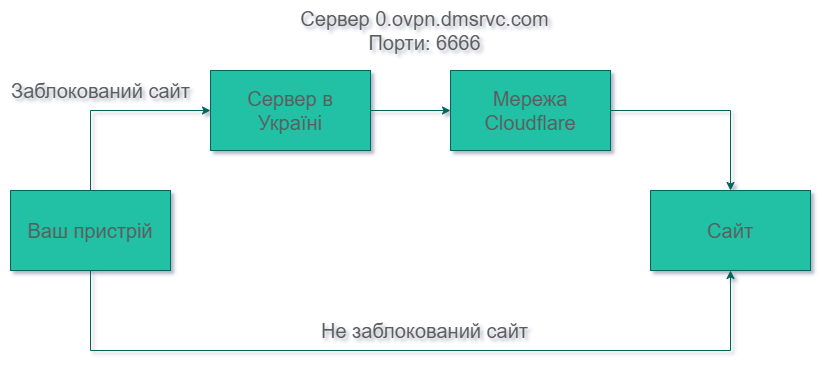

The diagram above was exported from draw.io. Its source (the exported page's mxGraphModel, read from the mxfile embedded in the PNG):
<mxGraphModel dx="2261" dy="772" grid="1" gridSize="10" guides="1" tooltips="1" connect="1" arrows="1" fold="1" page="1" pageScale="1" pageWidth="827" pageHeight="1169" background="none" math="0" shadow="1">
  <root>
    <mxCell id="0" />
    <mxCell id="1" parent="0" />
    <mxCell id="1M6nNLWxo_TF_HipH_1r-6" style="edgeStyle=orthogonalEdgeStyle;rounded=0;orthogonalLoop=1;jettySize=auto;html=1;entryX=0;entryY=0.5;entryDx=0;entryDy=0;labelBackgroundColor=none;strokeColor=#006658;fontColor=default;" parent="1" source="1M6nNLWxo_TF_HipH_1r-1" target="1M6nNLWxo_TF_HipH_1r-4" edge="1">
      <mxGeometry relative="1" as="geometry" />
    </mxCell>
    <mxCell id="1M6nNLWxo_TF_HipH_1r-1" value="&lt;font style=&quot;font-size: 20px;&quot;&gt;Сервер в&lt;br&gt;Україні&lt;/font&gt;" style="rounded=0;whiteSpace=wrap;html=1;labelBackgroundColor=none;fillColor=#21C0A5;strokeColor=#006658;fontColor=#5C5C5C;" parent="1" vertex="1">
      <mxGeometry x="200" y="320" width="160" height="80" as="geometry" />
    </mxCell>
    <mxCell id="1M6nNLWxo_TF_HipH_1r-7" style="edgeStyle=orthogonalEdgeStyle;rounded=0;orthogonalLoop=1;jettySize=auto;html=1;exitX=0.5;exitY=0;exitDx=0;exitDy=0;entryX=0;entryY=0.5;entryDx=0;entryDy=0;labelBackgroundColor=none;strokeColor=#006658;fontColor=default;" parent="1" source="1M6nNLWxo_TF_HipH_1r-2" target="1M6nNLWxo_TF_HipH_1r-1" edge="1">
      <mxGeometry relative="1" as="geometry" />
    </mxCell>
    <mxCell id="1M6nNLWxo_TF_HipH_1r-9" style="edgeStyle=orthogonalEdgeStyle;rounded=0;orthogonalLoop=1;jettySize=auto;html=1;entryX=0.5;entryY=1;entryDx=0;entryDy=0;labelBackgroundColor=none;strokeColor=#006658;fontColor=default;" parent="1" source="1M6nNLWxo_TF_HipH_1r-2" target="1M6nNLWxo_TF_HipH_1r-3" edge="1">
      <mxGeometry relative="1" as="geometry">
        <Array as="points">
          <mxPoint x="80" y="600" />
          <mxPoint x="720" y="600" />
        </Array>
      </mxGeometry>
    </mxCell>
    <mxCell id="1M6nNLWxo_TF_HipH_1r-2" value="&lt;font style=&quot;font-size: 20px;&quot;&gt;Ваш пристрій&lt;/font&gt;" style="rounded=0;whiteSpace=wrap;html=1;labelBackgroundColor=none;fillColor=#21C0A5;strokeColor=#006658;fontColor=#5C5C5C;" parent="1" vertex="1">
      <mxGeometry y="440" width="160" height="80" as="geometry" />
    </mxCell>
    <mxCell id="1M6nNLWxo_TF_HipH_1r-3" value="&lt;font style=&quot;font-size: 20px;&quot;&gt;Сайт&lt;/font&gt;" style="rounded=0;whiteSpace=wrap;html=1;labelBackgroundColor=none;fillColor=#21C0A5;strokeColor=#006658;fontColor=#5C5C5C;" parent="1" vertex="1">
      <mxGeometry x="640" y="440" width="160" height="80" as="geometry" />
    </mxCell>
    <mxCell id="1M6nNLWxo_TF_HipH_1r-8" style="edgeStyle=orthogonalEdgeStyle;rounded=0;orthogonalLoop=1;jettySize=auto;html=1;exitX=1;exitY=0.5;exitDx=0;exitDy=0;entryX=0.5;entryY=0;entryDx=0;entryDy=0;labelBackgroundColor=none;strokeColor=#006658;fontColor=default;" parent="1" source="1M6nNLWxo_TF_HipH_1r-4" target="1M6nNLWxo_TF_HipH_1r-3" edge="1">
      <mxGeometry relative="1" as="geometry" />
    </mxCell>
    <mxCell id="1M6nNLWxo_TF_HipH_1r-4" value="&lt;span style=&quot;font-size: 20px;&quot;&gt;Мережа&lt;br&gt;Cloudflare&lt;/span&gt;" style="rounded=0;whiteSpace=wrap;html=1;labelBackgroundColor=none;fillColor=#21C0A5;strokeColor=#006658;fontColor=#5C5C5C;" parent="1" vertex="1">
      <mxGeometry x="440" y="320" width="160" height="80" as="geometry" />
    </mxCell>
    <mxCell id="1M6nNLWxo_TF_HipH_1r-10" value="&lt;font style=&quot;font-size: 20px;&quot;&gt;Не заблокований сайт&lt;/font&gt;" style="text;html=1;align=center;verticalAlign=middle;resizable=0;points=[];autosize=1;strokeColor=none;fillColor=none;labelBackgroundColor=none;fontColor=#5C5C5C;" parent="1" vertex="1">
      <mxGeometry x="299" y="560" width="230" height="40" as="geometry" />
    </mxCell>
    <mxCell id="1M6nNLWxo_TF_HipH_1r-11" value="&lt;div style=&quot;font-size: 20px;&quot;&gt;&lt;font style=&quot;font-size: 20px;&quot;&gt;Сервер 0.ovpn.dmsrvc.com&lt;/font&gt;&lt;/div&gt;&lt;div style=&quot;font-size: 20px;&quot;&gt;&lt;font style=&quot;font-size: 20px;&quot;&gt;Порти: 6666&lt;/font&gt;&lt;/div&gt;" style="text;html=1;align=center;verticalAlign=middle;resizable=0;points=[];autosize=1;strokeColor=none;fillColor=none;labelBackgroundColor=none;fontColor=#5C5C5C;" parent="1" vertex="1">
      <mxGeometry x="279" y="250" width="270" height="60" as="geometry" />
    </mxCell>
    <mxCell id="1M6nNLWxo_TF_HipH_1r-12" value="&lt;font style=&quot;font-size: 20px;&quot;&gt;Заблокований сайт&lt;/font&gt;" style="text;html=1;align=center;verticalAlign=middle;resizable=0;points=[];autosize=1;strokeColor=none;fillColor=none;labelBackgroundColor=none;fontColor=#5C5C5C;" parent="1" vertex="1">
      <mxGeometry x="-10" y="320" width="200" height="40" as="geometry" />
    </mxCell>
  </root>
</mxGraphModel>